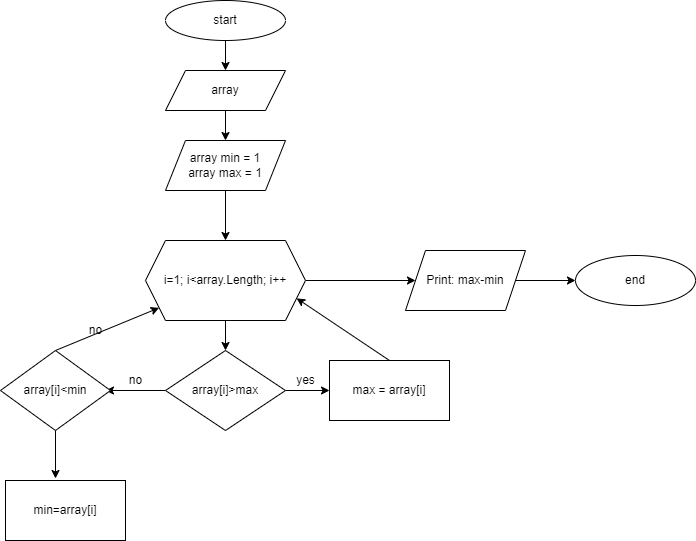

The diagram above was exported from draw.io. Its source (the exported page's mxGraphModel, read from the mxfile embedded in the PNG):
<mxGraphModel dx="644" dy="291" grid="1" gridSize="10" guides="1" tooltips="1" connect="1" arrows="1" fold="1" page="1" pageScale="1" pageWidth="827" pageHeight="1169" math="0" shadow="0">
  <root>
    <mxCell id="0" />
    <mxCell id="1" parent="0" />
    <mxCell id="4" style="edgeStyle=none;html=1;exitX=0.5;exitY=1;exitDx=0;exitDy=0;entryX=0.5;entryY=0;entryDx=0;entryDy=0;" edge="1" parent="1" source="2" target="3">
      <mxGeometry relative="1" as="geometry" />
    </mxCell>
    <mxCell id="2" value="start" style="ellipse;whiteSpace=wrap;html=1;" vertex="1" parent="1">
      <mxGeometry x="250" width="120" height="40" as="geometry" />
    </mxCell>
    <mxCell id="6" style="edgeStyle=none;html=1;exitX=0.5;exitY=1;exitDx=0;exitDy=0;entryX=0.5;entryY=0;entryDx=0;entryDy=0;" edge="1" parent="1" source="3" target="5">
      <mxGeometry relative="1" as="geometry" />
    </mxCell>
    <mxCell id="3" value="array" style="shape=parallelogram;perimeter=parallelogramPerimeter;whiteSpace=wrap;html=1;fixedSize=1;" vertex="1" parent="1">
      <mxGeometry x="250" y="70" width="120" height="40" as="geometry" />
    </mxCell>
    <mxCell id="8" style="edgeStyle=none;html=1;exitX=0.5;exitY=1;exitDx=0;exitDy=0;" edge="1" parent="1" source="5" target="7">
      <mxGeometry relative="1" as="geometry" />
    </mxCell>
    <mxCell id="5" value="array min = 1&lt;br&gt;array max = 1" style="shape=parallelogram;perimeter=parallelogramPerimeter;whiteSpace=wrap;html=1;fixedSize=1;" vertex="1" parent="1">
      <mxGeometry x="250" y="140" width="120" height="50" as="geometry" />
    </mxCell>
    <mxCell id="10" style="edgeStyle=none;html=1;exitX=0.5;exitY=1;exitDx=0;exitDy=0;entryX=0.5;entryY=0;entryDx=0;entryDy=0;" edge="1" parent="1" source="7" target="9">
      <mxGeometry relative="1" as="geometry" />
    </mxCell>
    <mxCell id="24" style="edgeStyle=none;html=1;exitX=1;exitY=0.5;exitDx=0;exitDy=0;entryX=0;entryY=0.5;entryDx=0;entryDy=0;" edge="1" parent="1" source="7" target="23">
      <mxGeometry relative="1" as="geometry" />
    </mxCell>
    <mxCell id="7" value="i=1; i&amp;lt;array.Length; i++" style="shape=hexagon;perimeter=hexagonPerimeter2;whiteSpace=wrap;html=1;fixedSize=1;" vertex="1" parent="1">
      <mxGeometry x="230" y="240" width="160" height="80" as="geometry" />
    </mxCell>
    <mxCell id="12" style="edgeStyle=none;html=1;exitX=1;exitY=0.5;exitDx=0;exitDy=0;entryX=0;entryY=0.5;entryDx=0;entryDy=0;" edge="1" parent="1" source="9" target="11">
      <mxGeometry relative="1" as="geometry" />
    </mxCell>
    <mxCell id="15" style="edgeStyle=none;html=1;exitX=0;exitY=0.5;exitDx=0;exitDy=0;entryX=1;entryY=0.5;entryDx=0;entryDy=0;" edge="1" parent="1" source="9">
      <mxGeometry relative="1" as="geometry">
        <mxPoint x="190" y="390" as="targetPoint" />
      </mxGeometry>
    </mxCell>
    <mxCell id="9" value="array[i]&amp;gt;max" style="rhombus;whiteSpace=wrap;html=1;" vertex="1" parent="1">
      <mxGeometry x="250" y="350" width="120" height="80" as="geometry" />
    </mxCell>
    <mxCell id="16" style="edgeStyle=none;html=1;exitX=0.5;exitY=0;exitDx=0;exitDy=0;entryX=1;entryY=0.75;entryDx=0;entryDy=0;" edge="1" parent="1" source="11" target="7">
      <mxGeometry relative="1" as="geometry" />
    </mxCell>
    <mxCell id="11" value="max = array[i]" style="rounded=0;whiteSpace=wrap;html=1;" vertex="1" parent="1">
      <mxGeometry x="414" y="360" width="120" height="60" as="geometry" />
    </mxCell>
    <mxCell id="13" value="yes" style="text;html=1;align=center;verticalAlign=middle;resizable=0;points=[];autosize=1;strokeColor=none;fillColor=none;" vertex="1" parent="1">
      <mxGeometry x="375" y="370" width="30" height="20" as="geometry" />
    </mxCell>
    <mxCell id="17" value="no" style="text;html=1;align=center;verticalAlign=middle;resizable=0;points=[];autosize=1;strokeColor=none;fillColor=none;" vertex="1" parent="1">
      <mxGeometry x="205" y="370" width="30" height="20" as="geometry" />
    </mxCell>
    <mxCell id="19" style="edgeStyle=none;html=1;exitX=0.5;exitY=0;exitDx=0;exitDy=0;" edge="1" parent="1" source="18" target="7">
      <mxGeometry relative="1" as="geometry" />
    </mxCell>
    <mxCell id="22" style="edgeStyle=none;html=1;exitX=0.5;exitY=1;exitDx=0;exitDy=0;" edge="1" parent="1" source="18">
      <mxGeometry relative="1" as="geometry">
        <mxPoint x="140" y="478" as="targetPoint" />
      </mxGeometry>
    </mxCell>
    <mxCell id="18" value="array[i]&amp;lt;min" style="rhombus;whiteSpace=wrap;html=1;" vertex="1" parent="1">
      <mxGeometry x="85" y="350" width="110" height="80" as="geometry" />
    </mxCell>
    <mxCell id="20" value="no" style="text;html=1;align=center;verticalAlign=middle;resizable=0;points=[];autosize=1;strokeColor=none;fillColor=none;" vertex="1" parent="1">
      <mxGeometry x="165" y="320" width="30" height="20" as="geometry" />
    </mxCell>
    <mxCell id="21" value="min=array[i]" style="rounded=0;whiteSpace=wrap;html=1;" vertex="1" parent="1">
      <mxGeometry x="90" y="480" width="120" height="60" as="geometry" />
    </mxCell>
    <mxCell id="26" style="edgeStyle=none;html=1;exitX=1;exitY=0.5;exitDx=0;exitDy=0;entryX=0;entryY=0.5;entryDx=0;entryDy=0;" edge="1" parent="1" source="23" target="25">
      <mxGeometry relative="1" as="geometry" />
    </mxCell>
    <mxCell id="23" value="Print: max-min" style="shape=parallelogram;perimeter=parallelogramPerimeter;whiteSpace=wrap;html=1;fixedSize=1;" vertex="1" parent="1">
      <mxGeometry x="490" y="250" width="120" height="60" as="geometry" />
    </mxCell>
    <mxCell id="25" value="end" style="ellipse;whiteSpace=wrap;html=1;" vertex="1" parent="1">
      <mxGeometry x="660" y="255" width="120" height="50" as="geometry" />
    </mxCell>
  </root>
</mxGraphModel>